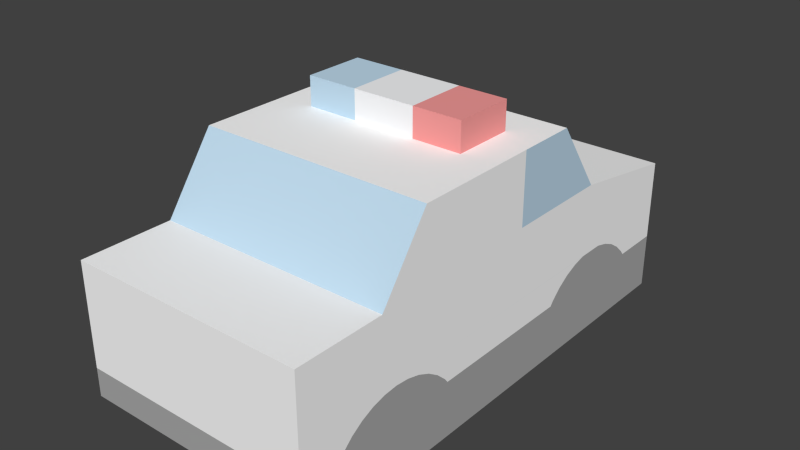 # Source: vehicles-police.blend  (saved by Blender 2.73.0; exported with 4.5.12 LTS)
import bpy
from mathutils import Matrix  # noqa: F401  (used for matrix-valued properties, if any)

bpy.ops.wm.read_factory_settings(use_empty=True)
scene = bpy.context.scene
scene.name = 'Scene'

# ---- collections
col_collection_1 = bpy.data.collections.new('Collection 1'); scene.collection.children.link(col_collection_1)

# ---- materials (node trees are filled in below, after node groups)
mat_frontcol_004 = bpy.data.materials.new('FrontCol.004')
mat_frontcol_004.alpha_threshold = 0.0
mat_frontcol_004.use_transparent_shadow = False
mat_frontcol_004.diffuse_color = (1.0, 1.0, 1.0, 1.0)
mat_frontcol_004.specular_color = (0.3294, 0.3294, 0.3294)
mat_frontcol_004.roughness = 0.5
mat_coolgr01 = bpy.data.materials.new('CoolGr01')
mat_coolgr01.alpha_threshold = 0.0
mat_coolgr01.use_transparent_shadow = False
mat_coolgr01.diffuse_color = (0.9412, 0.949, 0.9647, 1.0)
mat_coolgr01.specular_color = (0.3294, 0.3294, 0.3294)
mat_coolgr01.roughness = 0.5
mat_light_bl_006 = bpy.data.materials.new('Light_Bl.006')
mat_light_bl_006.alpha_threshold = 0.0
mat_light_bl_006.use_transparent_shadow = False
mat_light_bl_006.diffuse_color = (0.5373, 0.7216, 0.8667, 1.0)
mat_light_bl_006.specular_color = (0.3294, 0.3294, 0.3294)
mat_light_bl_006.roughness = 0.5
mat_red_3 = bpy.data.materials.new('_Red_3')
mat_red_3.alpha_threshold = 0.0
mat_red_3.use_transparent_shadow = False
mat_red_3.diffuse_color = (0.9098, 0.3294, 0.3216, 1.0)
mat_red_3.specular_color = (0.3294, 0.3294, 0.3294)
mat_red_3.roughness = 0.5
mat_1 = bpy.data.materials.new('_1')
mat_1.alpha_threshold = 0.0
mat_1.use_transparent_shadow = False
mat_1.diffuse_color = (0.4118, 0.4118, 0.4118, 1.0)
mat_1.specular_color = (0.3294, 0.3294, 0.3294)
mat_1.roughness = 0.5

# ---- material node trees

# ---- world
world_world = bpy.data.worlds.new('World'); scene.world = world_world
world_world.color = (0.05088, 0.05088, 0.05088)
world_world.use_sun_shadow = False
world_world.sun_shadow_jitter_overblur = 0.0
world_world.cycles.sampling_method = 'MANUAL'
world_world.cycles.sample_map_resolution = 256

# ---- meshes
me_mesh45_002 = bpy.data.meshes.new('Mesh45.002')
me_mesh45_002.from_pydata([(-0.07551, -0.134, -0.06237), (0.07449, -0.1493, -0.045), (0.07449, 0.05659, -0.02703), (0.07449, -0.1493, -0.02703), (0.07449, -0.04085, -0.02703), (0.07449, 0.05877, -0.02421), (0.07449, -0.04298, -0.02425), (0.07449, -0.04938, -0.01828), (0.07449, 0.06522, -0.01825), (0.07449, 0.1369, -0.02421), (0.07449, 0.1391, -0.02703), (0.07449, -0.134, -0.06237), (-0.07551, -0.1493, -0.045), (-0.07551, 0.1707, -0.06237), (-0.07551, 0.05659, -0.02703), (-0.07551, -0.1229, -0.02703), (-0.07551, -0.1493, -0.02703), (0.07449, -0.1208, -0.02425), (0.07449, -0.1493, 0.03802), (0.07449, -0.1229, -0.02703), (0.07449, -0.1144, -0.01828), (0.07449, -0.05668, -0.01345), (0.07449, 0.07256, -0.01343), (0.07449, 0.1232, -0.01343), (0.07449, 0.1305, -0.01825), (-0.005506, 0.1707, -0.02703), (0.07449, 0.1707, 0.02449), (-0.07551, 0.1707, -0.02703), (0.07449, 0.1707, -0.02703), (0.07449, 0.1707, -0.06237), (-0.07551, 0.1391, -0.02703), (-0.07551, 0.1707, 0.02449), (-0.07551, 0.1369, -0.02421), (-0.07551, 0.05877, -0.02421), (-0.07551, -0.04085, -0.02703), (-0.07551, -0.04298, -0.02425), (-0.07551, -0.1208, -0.02425), (-0.07551, -0.1144, -0.01828), (-0.07551, -0.1071, -0.01345), (-0.07551, -0.09909, -0.0099), (-0.07551, -0.09061, -0.007732), (-0.07551, -0.08191, -0.007002), (-0.07551, -0.09191, 0.03802), (-0.07551, -0.1493, 0.03802), (0.07449, -0.09191, 0.03802), (0.07449, -0.08191, -0.007002), (0.07449, -0.09061, -0.007732), (0.07449, -0.09909, -0.0099), (0.07449, -0.1071, -0.01345), (0.07449, -0.06468, -0.0099), (0.07449, 0.0806, -0.009893), (0.07449, 0.1151, -0.009893), (0.07449, 0.1066, -0.00773), (0.07449, 0.09786, -0.007003), (0.07449, 0.09183, 0.03782), (0.07449, 0.09183, -0.007503), (0.07449, 0.08911, -0.00773), (0.07449, -0.07316, -0.007732), (0.07449, 0.02183, 0.03782), (0.07449, 0.02183, 0.08288), (-0.07551, 0.02183, 0.08288), (-0.07551, -0.05983, 0.08288), (-0.07551, 0.02183, 0.03782), (-0.07551, -0.07316, -0.007732), (-0.07551, -0.06468, -0.0099), (-0.07551, -0.05668, -0.01345), (-0.07551, -0.04938, -0.01828), (-0.07551, 0.06522, -0.01825), (-0.07551, 0.07256, -0.01343), (-0.07551, 0.0806, -0.009893), (-0.07551, 0.08911, -0.00773), (-0.07551, 0.09183, -0.007503), (-0.07551, 0.06017, 0.08288), (0.07449, 0.06017, 0.08288), (-0.07551, 0.09183, 0.03782), (-0.07551, 0.09786, -0.007003), (-0.07551, 0.1066, -0.00773), (-0.07551, 0.1151, -0.009893), (-0.07551, 0.1232, -0.01343), (-0.07551, 0.1305, -0.01825), (0.07449, -0.05983, 0.08288), (-0.07551, -0.019, 0.08288), (0.07449, -0.019, 0.08288), (0.02044, 0.03528, 0.08288), (-0.07551, -0.03942, 0.08288), (0.07449, -0.03942, 0.08288), (0.05187, 0.03528, 0.08288), (-0.07551, 0.001415, 0.08288), (0.07449, 0.001415, 0.08288), (-0.05288, 0.03528, 0.08288), (0.05187, -0.004188, 0.08288), (-0.05288, -0.004188, 0.08288), (-0.0005054, -0.004188, 0.1012), (0.05187, 0.03528, 0.1012), (-0.05288, 0.03528, 0.1012), (0.05187, -0.004188, 0.1012), (-0.05288, -0.004188, 0.1012), (0.02044, -0.004188, 0.1012), (0.02044, 0.03528, 0.1012), (-0.01988, -0.004188, 0.1012), (-0.01988, 0.03528, 0.1012), (-0.01988, 0.03528, 0.08288), (0.02044, -0.004188, 0.08288), (-0.01988, -0.004188, 0.08288)], [(96, 92), (92, 95)], [(18, 17, 20, 48), (21, 49, 47, 48), (8, 24, 23, 22), (65, 39, 40, 64), (77, 76, 31, 78), (79, 67, 68, 78), (75, 74, 31, 76), (5, 6, 4, 2), (17, 6, 7), (49, 50, 56, 57), (7, 8, 21), (4, 19, 3, 2), (9, 24, 8, 5), (79, 78, 31, 32), (2, 10, 9, 5), (5, 8, 7, 6), (25, 31, 26, 28), (40, 41, 63, 64), (66, 37, 38, 65), (7, 21, 20, 17), (20, 21, 48), (52, 53, 55, 56), (49, 22, 50), (16, 36, 15, 12), (45, 44, 18, 46), (57, 45, 46, 47), (47, 49, 57), (35, 36, 37, 66), (32, 33, 67, 79), (60, 42, 61, 84, 81, 87), (66, 65, 67, 33), (12, 27, 13, 0), (31, 27, 30, 32), (65, 38, 39), (30, 14, 33, 32), (51, 52, 56, 50), (33, 35, 66), (76, 70, 71, 75), (23, 51, 50, 22), (68, 64, 69), (34, 15, 36, 35), (77, 70, 76), (41, 42, 60, 62), (78, 68, 69), (18, 48, 47, 46), (22, 49, 21, 8), (65, 64, 68, 67), (14, 30, 27, 12), (53, 26, 54, 55), (45, 55, 54, 58), (63, 70, 69, 64), (34, 35, 33, 14), (24, 26, 51, 23), (78, 69, 70, 77), (2, 3, 1), (2, 28, 10), (41, 74, 71, 70), (28, 11, 29), (43, 42, 41, 40), (15, 34, 14, 12), (43, 40, 39, 38), (73, 59, 58, 54), (10, 26, 24, 9), (61, 42, 44, 80), (44, 58, 59, 88, 82, 85, 80), (26, 10, 28), (6, 17, 19, 4), (31, 25, 27), (16, 12, 1, 3), (13, 28, 29), (36, 16, 43), (54, 26, 31, 74), (18, 44, 42, 43), (54, 74, 72, 73), (60, 72, 74, 62), (11, 28, 2, 1), (51, 26, 52), (52, 26, 53), (45, 56, 55), (57, 56, 45), (1, 12, 0, 11), (11, 0, 13, 29), (3, 19, 17, 18), (70, 63, 41), (43, 16, 3, 18), (74, 41, 62), (28, 13, 27, 25), (74, 75, 71), (43, 38, 37, 36), (45, 58, 44), (99, 96, 94, 100), (95, 97, 98, 93), (97, 99, 100, 98), (103, 99, 97, 102), (89, 94, 96, 91), (90, 102, 97, 95), (90, 95, 93, 86), (103, 91, 96, 99), (83, 86, 93, 98), (101, 83, 98, 100), (101, 100, 94, 89), (84, 61, 80, 85, 82, 88, 59, 73, 72, 60, 87, 81)])
me_mesh45_002.polygons.foreach_set('material_index', [0, 4, 4, 4, 0, 4, 0, 0, 4, 0, 0, 0, 4, 0, 4, 0, 0, 4, 4, 4, 4, 0, 0, 4, 0, 4, 4, 4, 4, 0, 0, 4, 0, 4, 4, 4, 0, 0, 4, 0, 4, 4, 0, 4, 0, 0, 0, 4, 0, 0, 0, 0, 0, 4, 4, 0, 0, 4, 0, 4, 0, 2, 0, 2, 0, 0, 4, 0, 4, 4, 0, 0, 0, 2, 2, 4, 0, 0, 1, 0, 4, 4, 0, 1, 0, 0, 4, 0, 0, 0, 2, 3, 1, 1, 2, 3, 3, 2, 3, 1, 2, 0])
_uv = me_mesh45_002.uv_layers.new(name='UVMap')
_uv.uv.foreach_set('vector', [9.948e-14, 3.952, 1.122, 1.501, 1.374, 1.736, 1.661, 1.926, 3.646, 1.926, 3.331, 2.066, 1.976, 2.066, 1.661, 1.926, 8.445, 1.737, 11.01, 1.737, 10.73, 1.927, 8.734, 1.927, -3.646, 1.926, -1.976, 2.066, -2.31, 2.151, -3.331, 2.066, -10.41, 2.066, -10.07, 2.151, -12.6, 3.42, -10.73, 1.927, -11.01, 1.737, -8.445, 1.737, -8.734, 1.927, -10.73, 1.927, -9.73, 2.18, -9.493, 3.944, -12.6, 3.42, -10.07, 2.151, 8.191, 1.502, 4.185, 1.501, 4.269, 1.391, 8.105, 1.391, 1.122, 1.501, 4.185, 1.501, 3.933, 1.736, 3.331, 2.066, 9.05, 2.066, 9.386, 2.151, 2.997, 2.151, 3.933, 1.736, 8.445, 1.737, 3.646, 1.926, 4.269, 1.391, 1.038, 1.391, -3.511e-27, 1.391, 8.105, 1.391, 11.27, 1.502, 11.01, 1.737, 8.445, 1.737, 8.191, 1.502, -11.01, 1.737, -10.73, 1.927, -12.6, 3.42, -11.27, 1.502, 8.105, 1.391, 11.35, 1.391, 11.27, 1.502, 8.191, 1.502, 8.191, 1.502, 8.445, 1.737, 3.933, 1.736, 4.185, 1.501, 3.15, 1.391, 5.906, 3.42, 1.924e-13, 3.42, -9.978e-14, 1.391, -2.31, 2.151, -2.654, 2.18, -2.997, 2.151, -3.331, 2.066, -3.933, 1.736, -1.374, 1.736, -1.661, 1.926, -3.646, 1.926, 3.933, 1.736, 3.646, 1.926, 1.374, 1.736, 1.122, 1.501, 1.374, 1.736, 3.646, 1.926, 1.661, 1.926, 10.07, 2.151, 9.73, 2.18, 9.493, 2.16, 9.386, 2.151, 3.331, 2.066, 8.734, 1.927, 9.05, 2.066, -6.185e-14, 1.391, -1.122, 1.501, -1.038, 1.391, -9.243e-14, 0.6842, 2.653, 2.18, 2.259, 3.952, 9.948e-14, 3.952, 2.31, 2.151, 2.997, 2.151, 2.654, 2.18, 2.31, 2.151, 1.976, 2.066, 1.976, 2.066, 3.331, 2.066, 2.997, 2.151, -4.185, 1.501, -1.122, 1.501, -1.374, 1.736, -3.933, 1.736, -11.27, 1.502, -8.191, 1.502, -8.445, 1.737, -11.01, 1.737, -6.737, 5.719, -2.259, 3.952, -3.522, 5.719, -4.326, 5.719, -5.129, 5.719, -5.933, 5.719, -3.933, 1.736, -3.646, 1.926, -8.445, 1.737, -8.191, 1.502, -9.243e-14, 0.6842, -12.6, 1.391, -12.6, 8.309e-16, -0.6023, 8.309e-16, -12.6, 3.42, -12.6, 1.391, -11.35, 1.391, -11.27, 1.502, -3.646, 1.926, -1.661, 1.926, -1.976, 2.066, -11.35, 1.391, -8.105, 1.391, -8.191, 1.502, -11.27, 1.502, 10.41, 2.066, 10.07, 2.151, 9.386, 2.151, 9.05, 2.066, -8.191, 1.502, -4.185, 1.501, -3.933, 1.736, -10.07, 2.151, -9.386, 2.151, -9.493, 2.16, -9.73, 2.18, 10.73, 1.927, 10.41, 2.066, 9.05, 2.066, 8.734, 1.927, -8.734, 1.927, -3.331, 2.066, -9.05, 2.066, -4.269, 1.391, -1.038, 1.391, -1.122, 1.501, -4.185, 1.501, -10.41, 2.066, -9.386, 2.151, -10.07, 2.151, -2.654, 2.18, -2.259, 3.952, -6.737, 5.719, -6.737, 3.944, -10.73, 1.927, -8.734, 1.927, -9.05, 2.066, 9.948e-14, 3.952, 1.661, 1.926, 1.976, 2.066, 2.31, 2.151, 8.734, 1.927, 3.331, 2.066, 3.646, 1.926, 8.445, 1.737, -3.646, 1.926, -3.331, 2.066, -8.734, 1.927, -8.445, 1.737, -8.105, 1.391, -11.35, 1.391, -12.6, 1.391, -9.243e-14, 0.6842, 9.73, 2.18, 12.6, 3.42, 9.493, 3.944, 9.493, 2.16, 2.654, 2.18, 9.493, 2.16, 9.493, 3.944, 6.737, 3.944, -2.997, 2.151, -9.386, 2.151, -9.05, 2.066, -3.331, 2.066, -4.269, 1.391, -4.185, 1.501, -8.191, 1.502, -8.105, 1.391, 11.01, 1.737, 12.6, 3.42, 10.41, 2.066, 10.73, 1.927, -10.73, 1.927, -9.05, 2.066, -9.386, 2.151, -10.41, 2.066, 8.105, 1.391, -3.511e-27, 1.391, -3.623e-27, 0.6842, 8.105, 1.391, 12.6, 1.391, 11.35, 1.391, -2.654, 2.18, -9.493, 3.944, -9.493, 2.16, -9.386, 2.151, 12.6, 1.391, 0.6023, 1.086e-27, 12.6, 9.495e-28, -6.185e-14, 3.952, -2.259, 3.952, -2.653, 2.18, -2.31, 2.151, -1.038, 1.391, -4.269, 1.391, -8.105, 1.391, -9.243e-14, 0.6842, -6.185e-14, 3.952, -2.31, 2.151, -1.976, 2.066, -1.661, 1.926, 8.246, 5.719, 6.737, 5.719, 6.737, 3.944, 9.493, 3.944, 11.35, 1.391, 12.6, 3.42, 11.01, 1.737, 11.27, 1.502, 0.0, 0.0, -2.259, 3.952, 2.259, 1.588e-13, 3.522, 5.719, 2.259, 3.952, 6.737, 3.944, 6.737, 5.719, 5.933, 5.719, 5.129, 5.719, 4.326, 5.719, 3.522, 5.719, 12.6, 3.42, 11.35, 1.391, 12.6, 1.391, 4.185, 1.501, 1.122, 1.501, 1.038, 1.391, 4.269, 1.391, 5.906, 3.42, 3.15, 1.391, 5.906, 1.391, -6.185e-14, 1.391, -9.243e-14, 0.6842, -2.309e-13, 0.5135, -3.511e-27, 1.391, 5.906, 1.576e-13, 2.122e-14, 1.391, 1.767e-14, 1.6e-13, -1.122, 1.501, -6.185e-14, 1.391, -6.185e-14, 3.952, 3.374e-13, -8.703, 4.312e-13, -11.85, 5.906, -11.85, 5.906, -8.703, 9.948e-14, 1.401e-13, 2.259, 1.588e-13, 2.259, 5.906, -1.521e-28, 5.906, 1.065e-13, -2.231, 5.906, -2.231, 5.906, -0.06237, 9.766e-14, -0.06237, -6.737, 5.719, -8.246, 5.719, -9.493, 3.944, -6.737, 3.944, 0.6023, 1.086e-27, 12.6, 1.391, 8.105, 1.391, -3.623e-27, 0.6842, 10.41, 2.066, 12.6, 3.42, 10.07, 2.151, 10.07, 2.151, 12.6, 3.42, 9.73, 2.18, 2.654, 2.18, 9.386, 2.151, 9.493, 2.16, 2.997, 2.151, 9.386, 2.151, 2.654, 2.18, -2.309e-13, 0.5135, -5.906, 0.5135, -5.906, -0.398, -2.167e-13, -0.398, -0.6023, 2.167e-13, -0.6023, 5.906, -12.6, 5.906, -12.6, 2.115e-41, -1.498e-27, 1.391, 1.038, 1.391, 1.122, 1.501, 9.948e-14, 3.952, -9.386, 2.151, -2.997, 2.151, -2.654, 2.18, -1.521e-28, 5.906, -6.185e-14, 1.391, 0.0, 0.0, 9.948e-14, 3.952, -9.493, 3.944, -2.654, 2.18, -6.737, 3.944, 2.122e-14, 1.391, 5.906, 1.576e-13, 5.906, 1.391, 3.15, 1.391, -9.493, 3.944, -9.73, 2.18, -9.493, 2.16, -6.185e-14, 3.952, -1.661, 1.926, -1.374, 1.736, -1.122, 1.501, 2.653, 2.18, 6.737, 3.944, 2.259, 3.952, 0.0, 0.0, 0.0, 0.0, 0.0, 0.0, 0.0, 0.0, 0.0, 0.0, 0.0, 0.0, 0.0, 0.0, 0.0, 0.0, 0.0, 0.0, 0.0, 0.0, 0.0, 0.0, 0.0, 0.0, 0.0, 0.0, 0.0, 0.0, 0.0, 0.0, 0.0, 0.0, 0.0, 0.0, 0.0, 0.0, 0.0, 0.0, 0.0, 0.0, 0.0, 0.0, 0.0, 0.0, 0.0, 0.0, 0.0, 0.0, 0.0, 0.0, 0.0, 0.0, 0.0, 0.0, 0.0, 0.0, 0.0, 0.0, 0.0, 0.0, 0.0, 0.0, 0.0, 0.0, 0.0, 0.0, 0.0, 0.0, 0.0, 0.0, 0.0, 0.0, 0.0, 0.0, 0.0, 0.0, 0.0, 0.0, 0.0, 0.0, 0.0, 0.0, 0.0, 0.0, 0.0, 0.0, 0.0, 0.0, -4.326, 5.719, -3.522, 5.719, 3.522, 5.719, 4.326, 5.719, 5.129, 5.719, 5.933, 5.719, 6.737, 5.719, 8.246, 5.719, 5.906, -0.06237, -6.737, 5.719, -5.933, 5.719, -5.129, 5.719])
me_mesh45_002.materials.append(mat_frontcol_004)
me_mesh45_002.materials.append(mat_coolgr01)
me_mesh45_002.materials.append(mat_light_bl_006)
me_mesh45_002.materials.append(mat_red_3)
me_mesh45_002.materials.append(mat_1)
me_mesh45_002.use_remesh_preserve_volume = False
me_mesh45_002.use_remesh_preserve_attributes = False
me_mesh45_002.use_mirror_vertex_groups = False
me_mesh45_002.update()

# ---- objects
ob_mesh45 = bpy.data.objects.new('Mesh45', me_mesh45_002)

# ---- transforms, parenting, visibility, modifiers, constraints
ob_mesh45.location = (0.0, 0.0, 0.0)
ob_mesh45.lineart.crease_threshold = 0.0

# ---- collection membership
col_collection_1.objects.link(ob_mesh45)

# ---- scene / render settings (as saved in the file)
scene.frame_start = 1; scene.frame_end = 250; scene.frame_set(3)
scene.render.engine = 'BLENDER_EEVEE_NEXT'
scene.render.resolution_percentage = 50
scene.render.dither_intensity = 0.0
scene.cycles.use_denoising = False
scene.cycles.samples = 10
scene.cycles.sampling_pattern = 'TABULATED_SOBOL'
scene.cycles.light_sampling_threshold = 0.0
scene.cycles.use_adaptive_sampling = False
scene.cycles.use_light_tree = False
scene.cycles.blur_glossy = 0.0
scene.cycles.pixel_filter_type = 'GAUSSIAN'
scene.cycles.sample_clamp_indirect = 0.0
scene.view_settings.view_transform = 'Standard'
bpy.context.view_layer.update()

# ---- added for rendering (the .blend has no active camera and no usable light): camera, sun
cam_auto = bpy.data.cameras.new('AutoCamera')
cam_auto.lens = 50.0
cam_auto.sensor_width = 36.0
cam_auto.clip_end = 1000.0
ob_auto_camera = bpy.data.objects.new('AutoCamera', cam_auto)
scene.collection.objects.link(ob_auto_camera)
ob_auto_camera.location = (0.359787, -0.421637, 0.307624)
ob_auto_camera.rotation_euler = (1.09748, -7.21219e-08, 0.694738)
scene.camera = ob_auto_camera
light_auto_sun = bpy.data.lights.new('AutoSun', 'SUN')
light_auto_sun.energy = 3.0
light_auto_sun.angle = 0.0523599
ob_auto_sun = bpy.data.objects.new('AutoSun', light_auto_sun)
scene.collection.objects.link(ob_auto_sun)
ob_auto_sun.rotation_euler = (0.872665, 0.174533, 0.523599)
bpy.context.view_layer.update()
